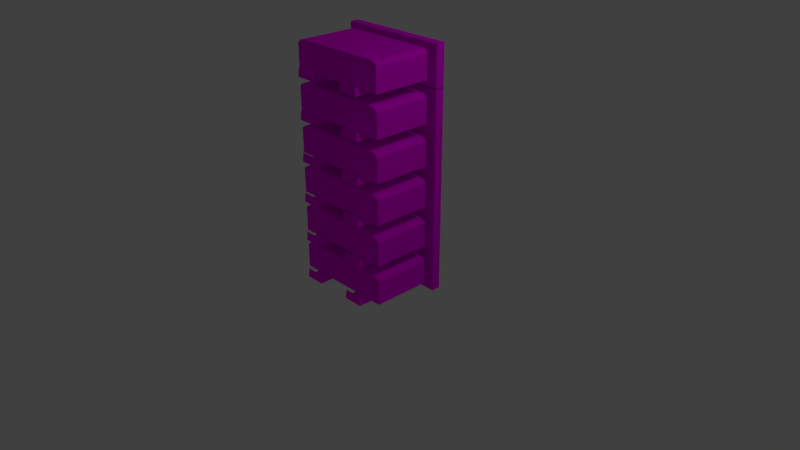 # Source: server.blend  (saved by Blender 2.79.0; exported with 4.5.12 LTS)
import bpy
from mathutils import Matrix  # noqa: F401  (used for matrix-valued properties, if any)

bpy.ops.wm.read_factory_settings(use_empty=True)
scene = bpy.context.scene
scene.name = 'Scene'

# ---- collections
col_collection_1 = bpy.data.collections.new('Collection 1'); scene.collection.children.link(col_collection_1)

# ---- images (referenced by path relative to the original .blend; pixels are not part of the script)
import os
ASSET_DIR = os.environ.get("B2B_ASSET_DIR", "")  # directory of the original .blend (textures are referenced by path, not embedded)
HERE = os.path.dirname(os.path.abspath(__file__))  # packed textures are extracted next to this script under _unpacked/

def load_image(name, relpath, width, height, colorspace="sRGB"):
    """Load a texture the original file referenced (path relative to the .blend, or extracted next to this script)."""
    p = next((c for c in (os.path.join(HERE, relpath), os.path.join(ASSET_DIR, relpath)) if relpath and os.path.exists(c)), "")
    if p:
        img = bpy.data.images.load(p, check_existing=True)
        img.name = name
    else:  # same state as the original file: an image datablock whose file is absent (Cycles renders it pink)
        img = bpy.data.images.new(name, width, height)
        img.source = "FILE"
        img.filepath = "//" + (relpath or name)
    img.colorspace_settings.name = colorspace
    return img
img_server_tga = load_image('server.tga', 'server.tga', 1024, 1024, 'sRGB')

# ---- materials (node trees are filled in below, after node groups)
mat_material_003 = bpy.data.materials.new('Material.003')
mat_material_003.alpha_threshold = 0.0
mat_material_003.roughness = 0.5
mat_material_002 = bpy.data.materials.new('Material.002')
mat_material_002.alpha_threshold = 0.0
mat_material_002.roughness = 0.5

# ---- material node trees
mat_material_003.use_nodes = True; mat_material_003.node_tree.nodes.clear()
_N = mat_material_003.node_tree.nodes; _L = mat_material_003.node_tree.links
n0 = _N.new('ShaderNodeOutputMaterial'); n0.name = 'Material Output'; n0.location = (300, 300)
n1 = _N.new('ShaderNodeBsdfDiffuse'); n1.name = 'Diffuse BSDF'; n1.location = (10, 300)
n2 = _N.new('ShaderNodeTexImage'); n2.name = 'Image Texture'; n2.location = (-180, 300)
n2.width = 140
n2.image = img_server_tga
_L.new(n1.outputs[0], n0.inputs[0])
_L.new(n2.outputs[0], n1.inputs[0])
n0.is_active_output = True
mat_material_002.use_nodes = True; mat_material_002.node_tree.nodes.clear()
_N = mat_material_002.node_tree.nodes; _L = mat_material_002.node_tree.links
n0 = _N.new('ShaderNodeOutputMaterial'); n0.name = 'Material Output'; n0.location = (300, 300)
n1 = _N.new('ShaderNodeBsdfDiffuse'); n1.name = 'Diffuse BSDF'; n1.location = (10, 300)
n2 = _N.new('ShaderNodeTexImage'); n2.name = 'Image Texture'; n2.location = (-180, 300)
n2.width = 140
n2.image = img_server_tga
_L.new(n1.outputs[0], n0.inputs[0])
_L.new(n2.outputs[0], n1.inputs[0])
n0.is_active_output = True

# ---- world
world_world = bpy.data.worlds.new('World'); scene.world = world_world
world_world.color = (0.05088, 0.05088, 0.05088)
world_world.use_sun_shadow = False
world_world.sun_shadow_jitter_overblur = 0.0
world_world.cycles.sampling_method = 'MANUAL'

# ---- cameras
cam_camera = bpy.data.cameras.new('Camera')
cam_camera.clip_end = 100.0
cam_camera.lens = 35.0
cam_camera.sensor_width = 32.0
cam_camera.sensor_height = 18.0
cam_camera.ortho_scale = 7.314
cam_camera.dof.focus_distance = 0.0

# ---- lights
light_lamp = bpy.data.lights.new('Lamp', 'POINT')
light_lamp.transmission_factor = 0.0
light_lamp.cutoff_distance = 30.0
light_lamp.energy = 100.0
light_lamp.shadow_buffer_clip_start = 1.001
light_lamp.shadow_soft_size = 0.1
light_lamp.shadow_maximum_resolution = 0.006
light_lamp.use_absolute_resolution = True

# ---- meshes
me_cube_014 = bpy.data.meshes.new('Cube.014')
me_cube_014.from_pydata([(-1.266, -1.0, -0.7734), (-1.884, -1.0, 0.3564), (-1.884, -0.6953, -1.0), (-1.884, -0.6953, 0.3564), (1.282, -1.0, -0.7778), (1.884, -1.0, 0.3564), (1.884, -0.6953, -1.0), (1.884, -0.6953, 0.3564), (-1.266, -1.0, -0.713), (1.282, -1.0, -0.7086), (-0.6184, -1.0, -0.7734), (0.0, -1.0, 0.3564), (-0.6184, -1.0, -0.713), (-1.884, -1.0, -1.0), (-1.884, -1.0, -0.4864), (0.6025, -1.0, -0.7778), (0.6025, -1.0, -0.7086), (1.884, -1.0, -0.4864), (1.884, -1.0, -1.0), (0.0, -1.0, -1.0), (0.0, -1.0, -0.4864), (-1.266, -3.43, -0.7734), (-1.266, -3.43, -0.713), (-0.6184, -3.43, -0.7734), (-0.6184, -3.43, -0.713), (1.282, -3.43, -0.7086), (1.282, -3.43, -0.7778), (0.6025, -3.43, -0.7778), (0.6025, -3.43, -0.7086), (-1.266, -3.572, -0.7734), (-1.266, -3.572, -0.713), (-0.6184, -3.572, -0.7734), (-0.6184, -3.572, -0.713), (1.282, -3.572, -0.7086), (1.282, -3.572, -0.7778), (0.6025, -3.572, -0.7778), (0.6025, -3.572, -0.7086), (-0.6184, -3.457, -0.5847), (-1.266, -3.457, -0.5847), (1.282, -3.454, -0.5819), (0.6025, -3.454, -0.5819), (-0.6184, -3.548, -0.4766), (-1.266, -3.548, -0.4766), (1.282, -3.545, -0.4738), (0.6025, -3.545, -0.4738)], [], [(13, 14, 1, 3, 2), (2, 3, 7, 6), (6, 7, 5, 17, 18), (20, 11, 1, 14), (2, 6, 18, 19, 13), (7, 3, 1, 11, 5), (0, 10, 23, 21), (10, 12, 24, 23), (17, 5, 11, 20), (0, 8, 14, 13), (10, 0, 13, 19), (8, 12, 20, 14), (12, 10, 19, 20), (9, 4, 18, 17), (4, 15, 19, 18), (16, 9, 17, 20), (15, 16, 20, 19), (22, 21, 29, 30), (24, 22, 38, 37), (9, 16, 28, 25), (4, 9, 25, 26), (12, 8, 22, 24), (16, 15, 27, 28), (8, 0, 21, 22), (15, 4, 26, 27), (31, 32, 30, 29), (34, 33, 36, 35), (28, 27, 35, 36), (27, 26, 34, 35), (23, 24, 32, 31), (21, 23, 31, 29), (22, 30, 42, 38), (26, 25, 33, 34), (37, 38, 42, 41), (39, 40, 44, 43), (36, 33, 43, 44), (33, 25, 39, 43), (30, 32, 41, 42), (32, 24, 37, 41), (28, 36, 44, 40), (25, 28, 40, 39)])
_uv = me_cube_014.uv_layers.new(name='UVMap')
_uv.uv.foreach_set('vector', [0.2342, 0.9658, 0.4385, 0.8174, 0.3605, 0.5772, 0.108, 0.5772, 0.02994, 0.8174, 0.01942, 0.5362, 0.449, 0.5362, 0.449, 0.9658, 0.01942, 0.9658, 0.2342, 0.9658, 0.4385, 0.8174, 0.3605, 0.5772, 0.108, 0.5772, 0.02994, 0.8174, 0.01942, 0.5362, 0.449, 0.5362, 0.449, 0.9658, 0.01942, 0.9658, 0.2342, 0.9658, 0.4385, 0.8174, 0.3605, 0.5772, 0.108, 0.5772, 0.02994, 0.8174, 0.2342, 0.9658, 0.4385, 0.8174, 0.3605, 0.5772, 0.108, 0.5772, 0.02994, 0.8174, 0.01942, 0.5362, 0.449, 0.5362, 0.449, 0.9658, 0.01942, 0.9658, 0.01942, 0.5362, 0.449, 0.5362, 0.449, 0.9658, 0.01942, 0.9658, 0.01942, 0.5362, 0.449, 0.5362, 0.449, 0.9658, 0.01942, 0.9658, 0.01942, 0.5362, 0.449, 0.5362, 0.449, 0.9658, 0.01942, 0.9658, 0.01942, 0.5362, 0.449, 0.5362, 0.449, 0.9658, 0.01942, 0.9658, 0.01942, 0.5362, 0.449, 0.5362, 0.449, 0.9658, 0.01942, 0.9658, 0.01942, 0.5362, 0.449, 0.5362, 0.449, 0.9658, 0.01942, 0.9658, 0.01942, 0.5362, 0.449, 0.5362, 0.449, 0.9658, 0.01942, 0.9658, 0.01942, 0.5362, 0.449, 0.5362, 0.449, 0.9658, 0.01942, 0.9658, 0.01942, 0.5362, 0.449, 0.5362, 0.449, 0.9658, 0.01942, 0.9658, 0.01942, 0.5362, 0.449, 0.5362, 0.449, 0.9658, 0.01942, 0.9658, 0.01942, 0.5362, 0.449, 0.5362, 0.449, 0.9658, 0.01942, 0.9658, 0.01942, 0.5362, 0.449, 0.5362, 0.449, 0.9658, 0.01942, 0.9658, 0.01942, 0.5362, 0.449, 0.5362, 0.449, 0.9658, 0.01942, 0.9658, 0.01942, 0.5362, 0.449, 0.5362, 0.449, 0.9658, 0.01942, 0.9658, 0.01942, 0.5362, 0.449, 0.5362, 0.449, 0.9658, 0.01942, 0.9658, 0.01942, 0.5362, 0.449, 0.5362, 0.449, 0.9658, 0.01942, 0.9658, 0.01942, 0.5362, 0.449, 0.5362, 0.449, 0.9658, 0.01942, 0.9658, 0.01942, 0.5362, 0.449, 0.5362, 0.449, 0.9658, 0.01942, 0.9658, 0.01942, 0.5362, 0.449, 0.5362, 0.449, 0.9658, 0.01942, 0.9658, 0.01942, 0.5362, 0.449, 0.5362, 0.449, 0.9658, 0.01942, 0.9658, 0.01942, 0.5362, 0.449, 0.5362, 0.449, 0.9658, 0.01942, 0.9658, 0.01942, 0.5362, 0.449, 0.5362, 0.449, 0.9658, 0.01942, 0.9658, 0.01942, 0.5362, 0.449, 0.5362, 0.449, 0.9658, 0.01942, 0.9658, 0.01942, 0.5362, 0.449, 0.5362, 0.449, 0.9658, 0.01942, 0.9658, 0.01942, 0.5362, 0.449, 0.5362, 0.449, 0.9658, 0.01942, 0.9658, 0.01942, 0.5362, 0.449, 0.5362, 0.449, 0.9658, 0.01942, 0.9658, 0.01942, 0.5362, 0.449, 0.5362, 0.449, 0.9658, 0.01942, 0.9658, 0.01942, 0.5362, 0.449, 0.5362, 0.449, 0.9658, 0.01942, 0.9658, 0.01942, 0.5362, 0.449, 0.5362, 0.449, 0.9658, 0.01942, 0.9658, 0.01942, 0.5362, 0.449, 0.5362, 0.449, 0.9658, 0.01942, 0.9658, 0.01942, 0.5362, 0.449, 0.5362, 0.449, 0.9658, 0.01942, 0.9658, 0.01942, 0.5362, 0.449, 0.5362, 0.449, 0.9658, 0.01942, 0.9658, 0.01942, 0.5362, 0.449, 0.5362, 0.449, 0.9658, 0.01942, 0.9658, 0.01942, 0.5362, 0.449, 0.5362, 0.449, 0.9658, 0.01942, 0.9658])
me_cube_014.materials.append(mat_material_003)
me_cube_014.use_remesh_preserve_volume = False
me_cube_014.use_remesh_preserve_attributes = False
me_cube_014.use_mirror_vertex_groups = False
me_cube_014.update()
me_cube_013 = bpy.data.meshes.new('Cube.013')
me_cube_013.from_pydata([(0.845, 0.845, -0.845), (0.845, -0.845, -0.845), (-0.845, -0.845, -0.845), (-0.845, 0.845, -0.845), (0.731, 0.845, 0.845), (0.845, 0.845, 0.6027), (0.7686, 0.845, 0.8265), (0.8053, 0.845, 0.774), (0.8265, 0.845, 0.6954), (0.845, -0.845, 0.6027), (0.731, -0.845, 0.845), (0.8265, -0.845, 0.6954), (0.8053, -0.845, 0.774), (0.7686, -0.845, 0.8265), (-0.716, -0.845, 0.845), (-0.845, -0.845, 0.6027), (-0.7579, -0.845, 0.8265), (-0.801, -0.845, 0.774), (-0.8265, -0.845, 0.6954), (-0.845, 0.845, 0.6027), (-0.716, 0.845, 0.845), (-0.8265, 0.845, 0.6954), (-0.801, 0.845, 0.774), (-0.7579, 0.845, 0.8265)], [], [(0, 1, 2, 3), (1, 9, 11, 12, 13, 10, 14, 16, 17, 18, 15, 2), (4, 20, 14, 10), (2, 15, 19, 3), (0, 5, 9, 1), (4, 10, 13, 6), (6, 13, 12, 7), (7, 12, 11, 8), (8, 11, 9, 5), (14, 20, 23, 16), (16, 23, 22, 17), (17, 22, 21, 18), (18, 21, 19, 15), (4, 6, 7, 8, 5, 0, 3, 19, 21, 22, 23, 20)])
_uv = me_cube_013.uv_layers.new(name='UVMap')
_uv.uv.foreach_set('vector', [0.7865, 0.6271, 0.7961, 0.9675, 0.5443, 0.5663, 0.7313, 0.5874, 0.9999, 0.0001091, 0.9999, 0.3469, 0.997, 0.3616, 0.9937, 0.374, 0.9879, 0.3822, 0.982, 0.3852, 0.03835, 0.386, 0.03014, 0.3823, 0.02332, 0.374, 0.01929, 0.3616, 0.01637, 0.3469, 0.01637, 0.0001091, 0.8324, 0.584, 0.7907, 0.5424, 0.7912, 0.4218, 0.9739, 0.57, 0.5443, 0.5663, 0.767, 0.4221, 0.7755, 0.5444, 0.7313, 0.5874, 0.7865, 0.6271, 0.8313, 0.6016, 0.9756, 0.5973, 0.7961, 0.9675, 0.8324, 0.584, 0.9739, 0.57, 0.9743, 0.574, 0.834, 0.5866, 0.834, 0.5866, 0.9743, 0.574, 0.9747, 0.5802, 0.8341, 0.5908, 0.8341, 0.5908, 0.9747, 0.5802, 0.9752, 0.588, 0.8326, 0.5961, 0.8326, 0.5961, 0.9752, 0.588, 0.9756, 0.5973, 0.8313, 0.6016, 0.7912, 0.4218, 0.7907, 0.5424, 0.7883, 0.5415, 0.7875, 0.4218, 0.7875, 0.4218, 0.7883, 0.5415, 0.7848, 0.5417, 0.7818, 0.4218, 0.7818, 0.4218, 0.7848, 0.5417, 0.7805, 0.5427, 0.7748, 0.4219, 0.7748, 0.4219, 0.7805, 0.5427, 0.7755, 0.5444, 0.767, 0.4221, 0.8324, 0.584, 0.834, 0.5866, 0.8341, 0.5908, 0.8326, 0.5961, 0.8313, 0.6016, 0.7865, 0.6271, 0.7313, 0.5874, 0.7755, 0.5444, 0.7805, 0.5427, 0.7848, 0.5417, 0.7883, 0.5415, 0.7907, 0.5424])
me_cube_013.materials.append(mat_material_002)
me_cube_013.use_remesh_preserve_volume = False
me_cube_013.use_remesh_preserve_attributes = False
me_cube_013.use_mirror_vertex_groups = False
me_cube_013.update()
me_cube_012 = bpy.data.meshes.new('Cube.012')
me_cube_012.from_pydata([(0.845, 0.845, -0.845), (0.845, -0.845, -0.845), (-0.845, -0.845, -0.845), (-0.845, 0.845, -0.845), (0.731, 0.845, 0.845), (0.845, 0.845, 0.6027), (0.7686, 0.845, 0.8265), (0.8053, 0.845, 0.774), (0.8265, 0.845, 0.6954), (0.845, -0.845, 0.6027), (0.731, -0.845, 0.845), (0.8265, -0.845, 0.6954), (0.8053, -0.845, 0.774), (0.7686, -0.845, 0.8265), (-0.716, -0.845, 0.845), (-0.845, -0.845, 0.6027), (-0.7579, -0.845, 0.8265), (-0.801, -0.845, 0.774), (-0.8265, -0.845, 0.6954), (-0.845, 0.845, 0.6027), (-0.716, 0.845, 0.845), (-0.8265, 0.845, 0.6954), (-0.801, 0.845, 0.774), (-0.7579, 0.845, 0.8265)], [], [(0, 1, 2, 3), (1, 9, 11, 12, 13, 10, 14, 16, 17, 18, 15, 2), (4, 20, 14, 10), (2, 15, 19, 3), (0, 5, 9, 1), (4, 10, 13, 6), (6, 13, 12, 7), (7, 12, 11, 8), (8, 11, 9, 5), (14, 20, 23, 16), (16, 23, 22, 17), (17, 22, 21, 18), (18, 21, 19, 15), (4, 6, 7, 8, 5, 0, 3, 19, 21, 22, 23, 20)])
_uv = me_cube_012.uv_layers.new(name='UVMap')
_uv.uv.foreach_set('vector', [0.7865, 0.6271, 0.7961, 0.9675, 0.5443, 0.5663, 0.7313, 0.5874, 0.9999, 0.0001091, 0.9999, 0.3469, 0.997, 0.3616, 0.9937, 0.374, 0.9879, 0.3822, 0.982, 0.3852, 0.03835, 0.386, 0.03014, 0.3823, 0.02332, 0.374, 0.01929, 0.3616, 0.01637, 0.3469, 0.01637, 0.0001091, 0.8324, 0.584, 0.7907, 0.5424, 0.7912, 0.4218, 0.9739, 0.57, 0.5443, 0.5663, 0.767, 0.4221, 0.7755, 0.5444, 0.7313, 0.5874, 0.7865, 0.6271, 0.8313, 0.6016, 0.9756, 0.5973, 0.7961, 0.9675, 0.8324, 0.584, 0.9739, 0.57, 0.9743, 0.574, 0.834, 0.5866, 0.834, 0.5866, 0.9743, 0.574, 0.9747, 0.5802, 0.8341, 0.5908, 0.8341, 0.5908, 0.9747, 0.5802, 0.9752, 0.588, 0.8326, 0.5961, 0.8326, 0.5961, 0.9752, 0.588, 0.9756, 0.5973, 0.8313, 0.6016, 0.7912, 0.4218, 0.7907, 0.5424, 0.7883, 0.5415, 0.7875, 0.4218, 0.7875, 0.4218, 0.7883, 0.5415, 0.7848, 0.5417, 0.7818, 0.4218, 0.7818, 0.4218, 0.7848, 0.5417, 0.7805, 0.5427, 0.7748, 0.4219, 0.7748, 0.4219, 0.7805, 0.5427, 0.7755, 0.5444, 0.767, 0.4221, 0.8324, 0.584, 0.834, 0.5866, 0.8341, 0.5908, 0.8326, 0.5961, 0.8313, 0.6016, 0.7865, 0.6271, 0.7313, 0.5874, 0.7755, 0.5444, 0.7805, 0.5427, 0.7848, 0.5417, 0.7883, 0.5415, 0.7907, 0.5424])
me_cube_012.materials.append(mat_material_002)
me_cube_012.use_remesh_preserve_volume = False
me_cube_012.use_remesh_preserve_attributes = False
me_cube_012.use_mirror_vertex_groups = False
me_cube_012.update()
me_cube_011 = bpy.data.meshes.new('Cube.011')
me_cube_011.from_pydata([(-1.266, -1.0, -0.7734), (-1.884, -1.0, 0.3564), (-1.884, -0.6953, -1.0), (-1.884, -0.6953, 0.3564), (1.282, -1.0, -0.7778), (1.884, -1.0, 0.3564), (1.884, -0.6953, -1.0), (1.884, -0.6953, 0.3564), (-1.266, -1.0, -0.713), (1.282, -1.0, -0.7086), (-0.6184, -1.0, -0.7734), (0.0, -1.0, 0.3564), (-0.6184, -1.0, -0.713), (-1.884, -1.0, -1.0), (-1.884, -1.0, -0.4864), (0.6025, -1.0, -0.7778), (0.6025, -1.0, -0.7086), (1.884, -1.0, -0.4864), (1.884, -1.0, -1.0), (0.0, -1.0, -1.0), (0.0, -1.0, -0.4864), (-1.266, -3.43, -0.7734), (-1.266, -3.43, -0.713), (-0.6184, -3.43, -0.7734), (-0.6184, -3.43, -0.713), (1.282, -3.43, -0.7086), (1.282, -3.43, -0.7778), (0.6025, -3.43, -0.7778), (0.6025, -3.43, -0.7086), (-1.266, -3.572, -0.7734), (-1.266, -3.572, -0.713), (-0.6184, -3.572, -0.7734), (-0.6184, -3.572, -0.713), (1.282, -3.572, -0.7086), (1.282, -3.572, -0.7778), (0.6025, -3.572, -0.7778), (0.6025, -3.572, -0.7086), (-0.6184, -3.457, -0.5847), (-1.266, -3.457, -0.5847), (1.282, -3.454, -0.5819), (0.6025, -3.454, -0.5819), (-0.6184, -3.548, -0.4766), (-1.266, -3.548, -0.4766), (1.282, -3.545, -0.4738), (0.6025, -3.545, -0.4738)], [], [(13, 14, 1, 3, 2), (2, 3, 7, 6), (6, 7, 5, 17, 18), (20, 11, 1, 14), (2, 6, 18, 19, 13), (7, 3, 1, 11, 5), (0, 10, 23, 21), (10, 12, 24, 23), (17, 5, 11, 20), (0, 8, 14, 13), (10, 0, 13, 19), (8, 12, 20, 14), (12, 10, 19, 20), (9, 4, 18, 17), (4, 15, 19, 18), (16, 9, 17, 20), (15, 16, 20, 19), (22, 21, 29, 30), (24, 22, 38, 37), (9, 16, 28, 25), (4, 9, 25, 26), (12, 8, 22, 24), (16, 15, 27, 28), (8, 0, 21, 22), (15, 4, 26, 27), (31, 32, 30, 29), (34, 33, 36, 35), (28, 27, 35, 36), (27, 26, 34, 35), (23, 24, 32, 31), (21, 23, 31, 29), (22, 30, 42, 38), (26, 25, 33, 34), (37, 38, 42, 41), (39, 40, 44, 43), (36, 33, 43, 44), (33, 25, 39, 43), (30, 32, 41, 42), (32, 24, 37, 41), (28, 36, 44, 40), (25, 28, 40, 39)])
_uv = me_cube_011.uv_layers.new(name='UVMap')
_uv.uv.foreach_set('vector', [0.2342, 0.9658, 0.4385, 0.8174, 0.3605, 0.5772, 0.108, 0.5772, 0.02994, 0.8174, 0.01942, 0.5362, 0.449, 0.5362, 0.449, 0.9658, 0.01942, 0.9658, 0.2342, 0.9658, 0.4385, 0.8174, 0.3605, 0.5772, 0.108, 0.5772, 0.02994, 0.8174, 0.01942, 0.5362, 0.449, 0.5362, 0.449, 0.9658, 0.01942, 0.9658, 0.2342, 0.9658, 0.4385, 0.8174, 0.3605, 0.5772, 0.108, 0.5772, 0.02994, 0.8174, 0.2342, 0.9658, 0.4385, 0.8174, 0.3605, 0.5772, 0.108, 0.5772, 0.02994, 0.8174, 0.01942, 0.5362, 0.449, 0.5362, 0.449, 0.9658, 0.01942, 0.9658, 0.01942, 0.5362, 0.449, 0.5362, 0.449, 0.9658, 0.01942, 0.9658, 0.01942, 0.5362, 0.449, 0.5362, 0.449, 0.9658, 0.01942, 0.9658, 0.01942, 0.5362, 0.449, 0.5362, 0.449, 0.9658, 0.01942, 0.9658, 0.01942, 0.5362, 0.449, 0.5362, 0.449, 0.9658, 0.01942, 0.9658, 0.01942, 0.5362, 0.449, 0.5362, 0.449, 0.9658, 0.01942, 0.9658, 0.01942, 0.5362, 0.449, 0.5362, 0.449, 0.9658, 0.01942, 0.9658, 0.01942, 0.5362, 0.449, 0.5362, 0.449, 0.9658, 0.01942, 0.9658, 0.01942, 0.5362, 0.449, 0.5362, 0.449, 0.9658, 0.01942, 0.9658, 0.01942, 0.5362, 0.449, 0.5362, 0.449, 0.9658, 0.01942, 0.9658, 0.01942, 0.5362, 0.449, 0.5362, 0.449, 0.9658, 0.01942, 0.9658, 0.01942, 0.5362, 0.449, 0.5362, 0.449, 0.9658, 0.01942, 0.9658, 0.01942, 0.5362, 0.449, 0.5362, 0.449, 0.9658, 0.01942, 0.9658, 0.01942, 0.5362, 0.449, 0.5362, 0.449, 0.9658, 0.01942, 0.9658, 0.01942, 0.5362, 0.449, 0.5362, 0.449, 0.9658, 0.01942, 0.9658, 0.01942, 0.5362, 0.449, 0.5362, 0.449, 0.9658, 0.01942, 0.9658, 0.01942, 0.5362, 0.449, 0.5362, 0.449, 0.9658, 0.01942, 0.9658, 0.01942, 0.5362, 0.449, 0.5362, 0.449, 0.9658, 0.01942, 0.9658, 0.01942, 0.5362, 0.449, 0.5362, 0.449, 0.9658, 0.01942, 0.9658, 0.01942, 0.5362, 0.449, 0.5362, 0.449, 0.9658, 0.01942, 0.9658, 0.01942, 0.5362, 0.449, 0.5362, 0.449, 0.9658, 0.01942, 0.9658, 0.01942, 0.5362, 0.449, 0.5362, 0.449, 0.9658, 0.01942, 0.9658, 0.01942, 0.5362, 0.449, 0.5362, 0.449, 0.9658, 0.01942, 0.9658, 0.01942, 0.5362, 0.449, 0.5362, 0.449, 0.9658, 0.01942, 0.9658, 0.01942, 0.5362, 0.449, 0.5362, 0.449, 0.9658, 0.01942, 0.9658, 0.01942, 0.5362, 0.449, 0.5362, 0.449, 0.9658, 0.01942, 0.9658, 0.01942, 0.5362, 0.449, 0.5362, 0.449, 0.9658, 0.01942, 0.9658, 0.01942, 0.5362, 0.449, 0.5362, 0.449, 0.9658, 0.01942, 0.9658, 0.01942, 0.5362, 0.449, 0.5362, 0.449, 0.9658, 0.01942, 0.9658, 0.01942, 0.5362, 0.449, 0.5362, 0.449, 0.9658, 0.01942, 0.9658, 0.01942, 0.5362, 0.449, 0.5362, 0.449, 0.9658, 0.01942, 0.9658, 0.01942, 0.5362, 0.449, 0.5362, 0.449, 0.9658, 0.01942, 0.9658, 0.01942, 0.5362, 0.449, 0.5362, 0.449, 0.9658, 0.01942, 0.9658, 0.01942, 0.5362, 0.449, 0.5362, 0.449, 0.9658, 0.01942, 0.9658, 0.01942, 0.5362, 0.449, 0.5362, 0.449, 0.9658, 0.01942, 0.9658])
me_cube_011.materials.append(mat_material_003)
me_cube_011.use_remesh_preserve_volume = False
me_cube_011.use_remesh_preserve_attributes = False
me_cube_011.use_mirror_vertex_groups = False
me_cube_011.update()
me_cube_010 = bpy.data.meshes.new('Cube.010')
me_cube_010.from_pydata([(0.845, 0.845, -0.845), (0.845, -0.845, -0.845), (-0.845, -0.845, -0.845), (-0.845, 0.845, -0.845), (0.731, 0.845, 0.845), (0.845, 0.845, 0.6027), (0.7686, 0.845, 0.8265), (0.8053, 0.845, 0.774), (0.8265, 0.845, 0.6954), (0.845, -0.845, 0.6027), (0.731, -0.845, 0.845), (0.8265, -0.845, 0.6954), (0.8053, -0.845, 0.774), (0.7686, -0.845, 0.8265), (-0.716, -0.845, 0.845), (-0.845, -0.845, 0.6027), (-0.7579, -0.845, 0.8265), (-0.801, -0.845, 0.774), (-0.8265, -0.845, 0.6954), (-0.845, 0.845, 0.6027), (-0.716, 0.845, 0.845), (-0.8265, 0.845, 0.6954), (-0.801, 0.845, 0.774), (-0.7579, 0.845, 0.8265)], [], [(0, 1, 2, 3), (1, 9, 11, 12, 13, 10, 14, 16, 17, 18, 15, 2), (4, 20, 14, 10), (2, 15, 19, 3), (0, 5, 9, 1), (4, 10, 13, 6), (6, 13, 12, 7), (7, 12, 11, 8), (8, 11, 9, 5), (14, 20, 23, 16), (16, 23, 22, 17), (17, 22, 21, 18), (18, 21, 19, 15), (4, 6, 7, 8, 5, 0, 3, 19, 21, 22, 23, 20)])
_uv = me_cube_010.uv_layers.new(name='UVMap')
_uv.uv.foreach_set('vector', [0.7865, 0.6271, 0.7961, 0.9675, 0.5443, 0.5663, 0.7313, 0.5874, 0.9999, 0.0001091, 0.9999, 0.3469, 0.997, 0.3616, 0.9937, 0.374, 0.9879, 0.3822, 0.982, 0.3852, 0.03835, 0.386, 0.03014, 0.3823, 0.02332, 0.374, 0.01929, 0.3616, 0.01637, 0.3469, 0.01637, 0.0001091, 0.8324, 0.584, 0.7907, 0.5424, 0.7912, 0.4218, 0.9739, 0.57, 0.5443, 0.5663, 0.767, 0.4221, 0.7755, 0.5444, 0.7313, 0.5874, 0.7865, 0.6271, 0.8313, 0.6016, 0.9756, 0.5973, 0.7961, 0.9675, 0.8324, 0.584, 0.9739, 0.57, 0.9743, 0.574, 0.834, 0.5866, 0.834, 0.5866, 0.9743, 0.574, 0.9747, 0.5802, 0.8341, 0.5908, 0.8341, 0.5908, 0.9747, 0.5802, 0.9752, 0.588, 0.8326, 0.5961, 0.8326, 0.5961, 0.9752, 0.588, 0.9756, 0.5973, 0.8313, 0.6016, 0.7912, 0.4218, 0.7907, 0.5424, 0.7883, 0.5415, 0.7875, 0.4218, 0.7875, 0.4218, 0.7883, 0.5415, 0.7848, 0.5417, 0.7818, 0.4218, 0.7818, 0.4218, 0.7848, 0.5417, 0.7805, 0.5427, 0.7748, 0.4219, 0.7748, 0.4219, 0.7805, 0.5427, 0.7755, 0.5444, 0.767, 0.4221, 0.8324, 0.584, 0.834, 0.5866, 0.8341, 0.5908, 0.8326, 0.5961, 0.8313, 0.6016, 0.7865, 0.6271, 0.7313, 0.5874, 0.7755, 0.5444, 0.7805, 0.5427, 0.7848, 0.5417, 0.7883, 0.5415, 0.7907, 0.5424])
me_cube_010.materials.append(mat_material_002)
me_cube_010.use_remesh_preserve_volume = False
me_cube_010.use_remesh_preserve_attributes = False
me_cube_010.use_mirror_vertex_groups = False
me_cube_010.update()
me_cube_009 = bpy.data.meshes.new('Cube.009')
me_cube_009.from_pydata([(-1.266, -1.0, -0.7734), (-1.884, -1.0, 0.3564), (-1.884, -0.6953, -1.0), (-1.884, -0.6953, 0.3564), (1.282, -1.0, -0.7778), (1.884, -1.0, 0.3564), (1.884, -0.6953, -1.0), (1.884, -0.6953, 0.3564), (-1.266, -1.0, -0.713), (1.282, -1.0, -0.7086), (-0.6184, -1.0, -0.7734), (0.0, -1.0, 0.3564), (-0.6184, -1.0, -0.713), (-1.884, -1.0, -1.0), (-1.884, -1.0, -0.4864), (0.6025, -1.0, -0.7778), (0.6025, -1.0, -0.7086), (1.884, -1.0, -0.4864), (1.884, -1.0, -1.0), (0.0, -1.0, -1.0), (0.0, -1.0, -0.4864), (-1.266, -3.43, -0.7734), (-1.266, -3.43, -0.713), (-0.6184, -3.43, -0.7734), (-0.6184, -3.43, -0.713), (1.282, -3.43, -0.7086), (1.282, -3.43, -0.7778), (0.6025, -3.43, -0.7778), (0.6025, -3.43, -0.7086), (-1.266, -3.572, -0.7734), (-1.266, -3.572, -0.713), (-0.6184, -3.572, -0.7734), (-0.6184, -3.572, -0.713), (1.282, -3.572, -0.7086), (1.282, -3.572, -0.7778), (0.6025, -3.572, -0.7778), (0.6025, -3.572, -0.7086), (-0.6184, -3.457, -0.5847), (-1.266, -3.457, -0.5847), (1.282, -3.454, -0.5819), (0.6025, -3.454, -0.5819), (-0.6184, -3.548, -0.4766), (-1.266, -3.548, -0.4766), (1.282, -3.545, -0.4738), (0.6025, -3.545, -0.4738)], [], [(13, 14, 1, 3, 2), (2, 3, 7, 6), (6, 7, 5, 17, 18), (20, 11, 1, 14), (2, 6, 18, 19, 13), (7, 3, 1, 11, 5), (0, 10, 23, 21), (10, 12, 24, 23), (17, 5, 11, 20), (0, 8, 14, 13), (10, 0, 13, 19), (8, 12, 20, 14), (12, 10, 19, 20), (9, 4, 18, 17), (4, 15, 19, 18), (16, 9, 17, 20), (15, 16, 20, 19), (22, 21, 29, 30), (24, 22, 38, 37), (9, 16, 28, 25), (4, 9, 25, 26), (12, 8, 22, 24), (16, 15, 27, 28), (8, 0, 21, 22), (15, 4, 26, 27), (31, 32, 30, 29), (34, 33, 36, 35), (28, 27, 35, 36), (27, 26, 34, 35), (23, 24, 32, 31), (21, 23, 31, 29), (22, 30, 42, 38), (26, 25, 33, 34), (37, 38, 42, 41), (39, 40, 44, 43), (36, 33, 43, 44), (33, 25, 39, 43), (30, 32, 41, 42), (32, 24, 37, 41), (28, 36, 44, 40), (25, 28, 40, 39)])
_uv = me_cube_009.uv_layers.new(name='UVMap')
_uv.uv.foreach_set('vector', [0.2342, 0.9658, 0.4385, 0.8174, 0.3605, 0.5772, 0.108, 0.5772, 0.02994, 0.8174, 0.01942, 0.5362, 0.449, 0.5362, 0.449, 0.9658, 0.01942, 0.9658, 0.2342, 0.9658, 0.4385, 0.8174, 0.3605, 0.5772, 0.108, 0.5772, 0.02994, 0.8174, 0.01942, 0.5362, 0.449, 0.5362, 0.449, 0.9658, 0.01942, 0.9658, 0.2342, 0.9658, 0.4385, 0.8174, 0.3605, 0.5772, 0.108, 0.5772, 0.02994, 0.8174, 0.2342, 0.9658, 0.4385, 0.8174, 0.3605, 0.5772, 0.108, 0.5772, 0.02994, 0.8174, 0.01942, 0.5362, 0.449, 0.5362, 0.449, 0.9658, 0.01942, 0.9658, 0.01942, 0.5362, 0.449, 0.5362, 0.449, 0.9658, 0.01942, 0.9658, 0.01942, 0.5362, 0.449, 0.5362, 0.449, 0.9658, 0.01942, 0.9658, 0.01942, 0.5362, 0.449, 0.5362, 0.449, 0.9658, 0.01942, 0.9658, 0.01942, 0.5362, 0.449, 0.5362, 0.449, 0.9658, 0.01942, 0.9658, 0.01942, 0.5362, 0.449, 0.5362, 0.449, 0.9658, 0.01942, 0.9658, 0.01942, 0.5362, 0.449, 0.5362, 0.449, 0.9658, 0.01942, 0.9658, 0.01942, 0.5362, 0.449, 0.5362, 0.449, 0.9658, 0.01942, 0.9658, 0.01942, 0.5362, 0.449, 0.5362, 0.449, 0.9658, 0.01942, 0.9658, 0.01942, 0.5362, 0.449, 0.5362, 0.449, 0.9658, 0.01942, 0.9658, 0.01942, 0.5362, 0.449, 0.5362, 0.449, 0.9658, 0.01942, 0.9658, 0.01942, 0.5362, 0.449, 0.5362, 0.449, 0.9658, 0.01942, 0.9658, 0.01942, 0.5362, 0.449, 0.5362, 0.449, 0.9658, 0.01942, 0.9658, 0.01942, 0.5362, 0.449, 0.5362, 0.449, 0.9658, 0.01942, 0.9658, 0.01942, 0.5362, 0.449, 0.5362, 0.449, 0.9658, 0.01942, 0.9658, 0.01942, 0.5362, 0.449, 0.5362, 0.449, 0.9658, 0.01942, 0.9658, 0.01942, 0.5362, 0.449, 0.5362, 0.449, 0.9658, 0.01942, 0.9658, 0.01942, 0.5362, 0.449, 0.5362, 0.449, 0.9658, 0.01942, 0.9658, 0.01942, 0.5362, 0.449, 0.5362, 0.449, 0.9658, 0.01942, 0.9658, 0.01942, 0.5362, 0.449, 0.5362, 0.449, 0.9658, 0.01942, 0.9658, 0.01942, 0.5362, 0.449, 0.5362, 0.449, 0.9658, 0.01942, 0.9658, 0.01942, 0.5362, 0.449, 0.5362, 0.449, 0.9658, 0.01942, 0.9658, 0.01942, 0.5362, 0.449, 0.5362, 0.449, 0.9658, 0.01942, 0.9658, 0.01942, 0.5362, 0.449, 0.5362, 0.449, 0.9658, 0.01942, 0.9658, 0.01942, 0.5362, 0.449, 0.5362, 0.449, 0.9658, 0.01942, 0.9658, 0.01942, 0.5362, 0.449, 0.5362, 0.449, 0.9658, 0.01942, 0.9658, 0.01942, 0.5362, 0.449, 0.5362, 0.449, 0.9658, 0.01942, 0.9658, 0.01942, 0.5362, 0.449, 0.5362, 0.449, 0.9658, 0.01942, 0.9658, 0.01942, 0.5362, 0.449, 0.5362, 0.449, 0.9658, 0.01942, 0.9658, 0.01942, 0.5362, 0.449, 0.5362, 0.449, 0.9658, 0.01942, 0.9658, 0.01942, 0.5362, 0.449, 0.5362, 0.449, 0.9658, 0.01942, 0.9658, 0.01942, 0.5362, 0.449, 0.5362, 0.449, 0.9658, 0.01942, 0.9658, 0.01942, 0.5362, 0.449, 0.5362, 0.449, 0.9658, 0.01942, 0.9658, 0.01942, 0.5362, 0.449, 0.5362, 0.449, 0.9658, 0.01942, 0.9658, 0.01942, 0.5362, 0.449, 0.5362, 0.449, 0.9658, 0.01942, 0.9658])
me_cube_009.materials.append(mat_material_003)
me_cube_009.use_remesh_preserve_volume = False
me_cube_009.use_remesh_preserve_attributes = False
me_cube_009.use_mirror_vertex_groups = False
me_cube_009.update()
me_cube_008 = bpy.data.meshes.new('Cube.008')
me_cube_008.from_pydata([(-1.266, -1.0, -0.7734), (-1.884, -1.0, 0.3564), (-1.884, -0.6953, -1.0), (-1.884, -0.6953, 0.3564), (1.282, -1.0, -0.7778), (1.884, -1.0, 0.3564), (1.884, -0.6953, -1.0), (1.884, -0.6953, 0.3564), (-1.266, -1.0, -0.713), (1.282, -1.0, -0.7086), (-0.6184, -1.0, -0.7734), (0.0, -1.0, 0.3564), (-0.6184, -1.0, -0.713), (-1.884, -1.0, -1.0), (-1.884, -1.0, -0.4864), (0.6025, -1.0, -0.7778), (0.6025, -1.0, -0.7086), (1.884, -1.0, -0.4864), (1.884, -1.0, -1.0), (0.0, -1.0, -1.0), (0.0, -1.0, -0.4864), (-1.266, -3.43, -0.7734), (-1.266, -3.43, -0.713), (-0.6184, -3.43, -0.7734), (-0.6184, -3.43, -0.713), (1.282, -3.43, -0.7086), (1.282, -3.43, -0.7778), (0.6025, -3.43, -0.7778), (0.6025, -3.43, -0.7086), (-1.266, -3.572, -0.7734), (-1.266, -3.572, -0.713), (-0.6184, -3.572, -0.7734), (-0.6184, -3.572, -0.713), (1.282, -3.572, -0.7086), (1.282, -3.572, -0.7778), (0.6025, -3.572, -0.7778), (0.6025, -3.572, -0.7086), (-0.6184, -3.457, -0.5847), (-1.266, -3.457, -0.5847), (1.282, -3.454, -0.5819), (0.6025, -3.454, -0.5819), (-0.6184, -3.548, -0.4766), (-1.266, -3.548, -0.4766), (1.282, -3.545, -0.4738), (0.6025, -3.545, -0.4738)], [], [(13, 14, 1, 3, 2), (2, 3, 7, 6), (6, 7, 5, 17, 18), (20, 11, 1, 14), (2, 6, 18, 19, 13), (7, 3, 1, 11, 5), (0, 10, 23, 21), (10, 12, 24, 23), (17, 5, 11, 20), (0, 8, 14, 13), (10, 0, 13, 19), (8, 12, 20, 14), (12, 10, 19, 20), (9, 4, 18, 17), (4, 15, 19, 18), (16, 9, 17, 20), (15, 16, 20, 19), (22, 21, 29, 30), (24, 22, 38, 37), (9, 16, 28, 25), (4, 9, 25, 26), (12, 8, 22, 24), (16, 15, 27, 28), (8, 0, 21, 22), (15, 4, 26, 27), (31, 32, 30, 29), (34, 33, 36, 35), (28, 27, 35, 36), (27, 26, 34, 35), (23, 24, 32, 31), (21, 23, 31, 29), (22, 30, 42, 38), (26, 25, 33, 34), (37, 38, 42, 41), (39, 40, 44, 43), (36, 33, 43, 44), (33, 25, 39, 43), (30, 32, 41, 42), (32, 24, 37, 41), (28, 36, 44, 40), (25, 28, 40, 39)])
_uv = me_cube_008.uv_layers.new(name='UVMap')
_uv.uv.foreach_set('vector', [0.2342, 0.9658, 0.4385, 0.8174, 0.3605, 0.5772, 0.108, 0.5772, 0.02994, 0.8174, 0.01942, 0.5362, 0.449, 0.5362, 0.449, 0.9658, 0.01942, 0.9658, 0.2342, 0.9658, 0.4385, 0.8174, 0.3605, 0.5772, 0.108, 0.5772, 0.02994, 0.8174, 0.01942, 0.5362, 0.449, 0.5362, 0.449, 0.9658, 0.01942, 0.9658, 0.2342, 0.9658, 0.4385, 0.8174, 0.3605, 0.5772, 0.108, 0.5772, 0.02994, 0.8174, 0.2342, 0.9658, 0.4385, 0.8174, 0.3605, 0.5772, 0.108, 0.5772, 0.02994, 0.8174, 0.01942, 0.5362, 0.449, 0.5362, 0.449, 0.9658, 0.01942, 0.9658, 0.01942, 0.5362, 0.449, 0.5362, 0.449, 0.9658, 0.01942, 0.9658, 0.01942, 0.5362, 0.449, 0.5362, 0.449, 0.9658, 0.01942, 0.9658, 0.01942, 0.5362, 0.449, 0.5362, 0.449, 0.9658, 0.01942, 0.9658, 0.01942, 0.5362, 0.449, 0.5362, 0.449, 0.9658, 0.01942, 0.9658, 0.01942, 0.5362, 0.449, 0.5362, 0.449, 0.9658, 0.01942, 0.9658, 0.01942, 0.5362, 0.449, 0.5362, 0.449, 0.9658, 0.01942, 0.9658, 0.01942, 0.5362, 0.449, 0.5362, 0.449, 0.9658, 0.01942, 0.9658, 0.01942, 0.5362, 0.449, 0.5362, 0.449, 0.9658, 0.01942, 0.9658, 0.01942, 0.5362, 0.449, 0.5362, 0.449, 0.9658, 0.01942, 0.9658, 0.01942, 0.5362, 0.449, 0.5362, 0.449, 0.9658, 0.01942, 0.9658, 0.01942, 0.5362, 0.449, 0.5362, 0.449, 0.9658, 0.01942, 0.9658, 0.01942, 0.5362, 0.449, 0.5362, 0.449, 0.9658, 0.01942, 0.9658, 0.01942, 0.5362, 0.449, 0.5362, 0.449, 0.9658, 0.01942, 0.9658, 0.01942, 0.5362, 0.449, 0.5362, 0.449, 0.9658, 0.01942, 0.9658, 0.01942, 0.5362, 0.449, 0.5362, 0.449, 0.9658, 0.01942, 0.9658, 0.01942, 0.5362, 0.449, 0.5362, 0.449, 0.9658, 0.01942, 0.9658, 0.01942, 0.5362, 0.449, 0.5362, 0.449, 0.9658, 0.01942, 0.9658, 0.01942, 0.5362, 0.449, 0.5362, 0.449, 0.9658, 0.01942, 0.9658, 0.01942, 0.5362, 0.449, 0.5362, 0.449, 0.9658, 0.01942, 0.9658, 0.01942, 0.5362, 0.449, 0.5362, 0.449, 0.9658, 0.01942, 0.9658, 0.01942, 0.5362, 0.449, 0.5362, 0.449, 0.9658, 0.01942, 0.9658, 0.01942, 0.5362, 0.449, 0.5362, 0.449, 0.9658, 0.01942, 0.9658, 0.01942, 0.5362, 0.449, 0.5362, 0.449, 0.9658, 0.01942, 0.9658, 0.01942, 0.5362, 0.449, 0.5362, 0.449, 0.9658, 0.01942, 0.9658, 0.01942, 0.5362, 0.449, 0.5362, 0.449, 0.9658, 0.01942, 0.9658, 0.01942, 0.5362, 0.449, 0.5362, 0.449, 0.9658, 0.01942, 0.9658, 0.01942, 0.5362, 0.449, 0.5362, 0.449, 0.9658, 0.01942, 0.9658, 0.01942, 0.5362, 0.449, 0.5362, 0.449, 0.9658, 0.01942, 0.9658, 0.01942, 0.5362, 0.449, 0.5362, 0.449, 0.9658, 0.01942, 0.9658, 0.01942, 0.5362, 0.449, 0.5362, 0.449, 0.9658, 0.01942, 0.9658, 0.01942, 0.5362, 0.449, 0.5362, 0.449, 0.9658, 0.01942, 0.9658, 0.01942, 0.5362, 0.449, 0.5362, 0.449, 0.9658, 0.01942, 0.9658, 0.01942, 0.5362, 0.449, 0.5362, 0.449, 0.9658, 0.01942, 0.9658, 0.01942, 0.5362, 0.449, 0.5362, 0.449, 0.9658, 0.01942, 0.9658])
me_cube_008.materials.append(mat_material_003)
me_cube_008.use_remesh_preserve_volume = False
me_cube_008.use_remesh_preserve_attributes = False
me_cube_008.use_mirror_vertex_groups = False
me_cube_008.update()
me_cube_007 = bpy.data.meshes.new('Cube.007')
me_cube_007.from_pydata([(0.845, 0.845, -0.845), (0.845, -0.845, -0.845), (-0.845, -0.845, -0.845), (-0.845, 0.845, -0.845), (0.731, 0.845, 0.845), (0.845, 0.845, 0.6027), (0.7686, 0.845, 0.8265), (0.8053, 0.845, 0.774), (0.8265, 0.845, 0.6954), (0.845, -0.845, 0.6027), (0.731, -0.845, 0.845), (0.8265, -0.845, 0.6954), (0.8053, -0.845, 0.774), (0.7686, -0.845, 0.8265), (-0.716, -0.845, 0.845), (-0.845, -0.845, 0.6027), (-0.7579, -0.845, 0.8265), (-0.801, -0.845, 0.774), (-0.8265, -0.845, 0.6954), (-0.845, 0.845, 0.6027), (-0.716, 0.845, 0.845), (-0.8265, 0.845, 0.6954), (-0.801, 0.845, 0.774), (-0.7579, 0.845, 0.8265)], [], [(0, 1, 2, 3), (1, 9, 11, 12, 13, 10, 14, 16, 17, 18, 15, 2), (4, 20, 14, 10), (2, 15, 19, 3), (0, 5, 9, 1), (4, 10, 13, 6), (6, 13, 12, 7), (7, 12, 11, 8), (8, 11, 9, 5), (14, 20, 23, 16), (16, 23, 22, 17), (17, 22, 21, 18), (18, 21, 19, 15), (4, 6, 7, 8, 5, 0, 3, 19, 21, 22, 23, 20)])
_uv = me_cube_007.uv_layers.new(name='UVMap')
_uv.uv.foreach_set('vector', [0.7865, 0.6271, 0.7961, 0.9675, 0.5443, 0.5663, 0.7313, 0.5874, 0.9999, 0.0001091, 0.9999, 0.3469, 0.997, 0.3616, 0.9937, 0.374, 0.9879, 0.3822, 0.982, 0.3852, 0.03835, 0.386, 0.03014, 0.3823, 0.02332, 0.374, 0.01929, 0.3616, 0.01637, 0.3469, 0.01637, 0.0001091, 0.8324, 0.584, 0.7907, 0.5424, 0.7912, 0.4218, 0.9739, 0.57, 0.5443, 0.5663, 0.767, 0.4221, 0.7755, 0.5444, 0.7313, 0.5874, 0.7865, 0.6271, 0.8313, 0.6016, 0.9756, 0.5973, 0.7961, 0.9675, 0.8324, 0.584, 0.9739, 0.57, 0.9743, 0.574, 0.834, 0.5866, 0.834, 0.5866, 0.9743, 0.574, 0.9747, 0.5802, 0.8341, 0.5908, 0.8341, 0.5908, 0.9747, 0.5802, 0.9752, 0.588, 0.8326, 0.5961, 0.8326, 0.5961, 0.9752, 0.588, 0.9756, 0.5973, 0.8313, 0.6016, 0.7912, 0.4218, 0.7907, 0.5424, 0.7883, 0.5415, 0.7875, 0.4218, 0.7875, 0.4218, 0.7883, 0.5415, 0.7848, 0.5417, 0.7818, 0.4218, 0.7818, 0.4218, 0.7848, 0.5417, 0.7805, 0.5427, 0.7748, 0.4219, 0.7748, 0.4219, 0.7805, 0.5427, 0.7755, 0.5444, 0.767, 0.4221, 0.8324, 0.584, 0.834, 0.5866, 0.8341, 0.5908, 0.8326, 0.5961, 0.8313, 0.6016, 0.7865, 0.6271, 0.7313, 0.5874, 0.7755, 0.5444, 0.7805, 0.5427, 0.7848, 0.5417, 0.7883, 0.5415, 0.7907, 0.5424])
me_cube_007.materials.append(mat_material_002)
me_cube_007.use_remesh_preserve_volume = False
me_cube_007.use_remesh_preserve_attributes = False
me_cube_007.use_mirror_vertex_groups = False
me_cube_007.update()
me_cube_006 = bpy.data.meshes.new('Cube.006')
me_cube_006.from_pydata([(0.845, 0.845, -0.845), (0.845, -0.845, -0.845), (-0.845, -0.845, -0.845), (-0.845, 0.845, -0.845), (0.731, 0.845, 0.845), (0.845, 0.845, 0.6027), (0.7686, 0.845, 0.8265), (0.8053, 0.845, 0.774), (0.8265, 0.845, 0.6954), (0.845, -0.845, 0.6027), (0.731, -0.845, 0.845), (0.8265, -0.845, 0.6954), (0.8053, -0.845, 0.774), (0.7686, -0.845, 0.8265), (-0.716, -0.845, 0.845), (-0.845, -0.845, 0.6027), (-0.7579, -0.845, 0.8265), (-0.801, -0.845, 0.774), (-0.8265, -0.845, 0.6954), (-0.845, 0.845, 0.6027), (-0.716, 0.845, 0.845), (-0.8265, 0.845, 0.6954), (-0.801, 0.845, 0.774), (-0.7579, 0.845, 0.8265)], [], [(0, 1, 2, 3), (1, 9, 11, 12, 13, 10, 14, 16, 17, 18, 15, 2), (4, 20, 14, 10), (2, 15, 19, 3), (0, 5, 9, 1), (4, 10, 13, 6), (6, 13, 12, 7), (7, 12, 11, 8), (8, 11, 9, 5), (14, 20, 23, 16), (16, 23, 22, 17), (17, 22, 21, 18), (18, 21, 19, 15), (4, 6, 7, 8, 5, 0, 3, 19, 21, 22, 23, 20)])
_uv = me_cube_006.uv_layers.new(name='UVMap')
_uv.uv.foreach_set('vector', [0.7865, 0.6271, 0.7961, 0.9675, 0.5443, 0.5663, 0.7313, 0.5874, 0.9999, 0.0001091, 0.9999, 0.3469, 0.997, 0.3616, 0.9937, 0.374, 0.9879, 0.3822, 0.982, 0.3852, 0.03835, 0.386, 0.03014, 0.3823, 0.02332, 0.374, 0.01929, 0.3616, 0.01637, 0.3469, 0.01637, 0.0001091, 0.8324, 0.584, 0.7907, 0.5424, 0.7912, 0.4218, 0.9739, 0.57, 0.5443, 0.5663, 0.767, 0.4221, 0.7755, 0.5444, 0.7313, 0.5874, 0.7865, 0.6271, 0.8313, 0.6016, 0.9756, 0.5973, 0.7961, 0.9675, 0.8324, 0.584, 0.9739, 0.57, 0.9743, 0.574, 0.834, 0.5866, 0.834, 0.5866, 0.9743, 0.574, 0.9747, 0.5802, 0.8341, 0.5908, 0.8341, 0.5908, 0.9747, 0.5802, 0.9752, 0.588, 0.8326, 0.5961, 0.8326, 0.5961, 0.9752, 0.588, 0.9756, 0.5973, 0.8313, 0.6016, 0.7912, 0.4218, 0.7907, 0.5424, 0.7883, 0.5415, 0.7875, 0.4218, 0.7875, 0.4218, 0.7883, 0.5415, 0.7848, 0.5417, 0.7818, 0.4218, 0.7818, 0.4218, 0.7848, 0.5417, 0.7805, 0.5427, 0.7748, 0.4219, 0.7748, 0.4219, 0.7805, 0.5427, 0.7755, 0.5444, 0.767, 0.4221, 0.8324, 0.584, 0.834, 0.5866, 0.8341, 0.5908, 0.8326, 0.5961, 0.8313, 0.6016, 0.7865, 0.6271, 0.7313, 0.5874, 0.7755, 0.5444, 0.7805, 0.5427, 0.7848, 0.5417, 0.7883, 0.5415, 0.7907, 0.5424])
me_cube_006.materials.append(mat_material_002)
me_cube_006.use_remesh_preserve_volume = False
me_cube_006.use_remesh_preserve_attributes = False
me_cube_006.use_mirror_vertex_groups = False
me_cube_006.update()
me_cube_005 = bpy.data.meshes.new('Cube.005')
me_cube_005.from_pydata([(-1.266, -1.0, -0.7734), (-1.884, -1.0, 0.3564), (-1.884, -0.6953, -1.0), (-1.884, -0.6953, 0.3564), (1.282, -1.0, -0.7778), (1.884, -1.0, 0.3564), (1.884, -0.6953, -1.0), (1.884, -0.6953, 0.3564), (-1.266, -1.0, -0.713), (1.282, -1.0, -0.7086), (-0.6184, -1.0, -0.7734), (0.0, -1.0, 0.3564), (-0.6184, -1.0, -0.713), (-1.884, -1.0, -1.0), (-1.884, -1.0, -0.4864), (0.6025, -1.0, -0.7778), (0.6025, -1.0, -0.7086), (1.884, -1.0, -0.4864), (1.884, -1.0, -1.0), (0.0, -1.0, -1.0), (0.0, -1.0, -0.4864), (-1.266, -3.43, -0.7734), (-1.266, -3.43, -0.713), (-0.6184, -3.43, -0.7734), (-0.6184, -3.43, -0.713), (1.282, -3.43, -0.7086), (1.282, -3.43, -0.7778), (0.6025, -3.43, -0.7778), (0.6025, -3.43, -0.7086), (-1.266, -3.572, -0.7734), (-1.266, -3.572, -0.713), (-0.6184, -3.572, -0.7734), (-0.6184, -3.572, -0.713), (1.282, -3.572, -0.7086), (1.282, -3.572, -0.7778), (0.6025, -3.572, -0.7778), (0.6025, -3.572, -0.7086), (-0.6184, -3.457, -0.5847), (-1.266, -3.457, -0.5847), (1.282, -3.454, -0.5819), (0.6025, -3.454, -0.5819), (-0.6184, -3.548, -0.4766), (-1.266, -3.548, -0.4766), (1.282, -3.545, -0.4738), (0.6025, -3.545, -0.4738)], [], [(13, 14, 1, 3, 2), (2, 3, 7, 6), (6, 7, 5, 17, 18), (20, 11, 1, 14), (2, 6, 18, 19, 13), (7, 3, 1, 11, 5), (0, 10, 23, 21), (10, 12, 24, 23), (17, 5, 11, 20), (0, 8, 14, 13), (10, 0, 13, 19), (8, 12, 20, 14), (12, 10, 19, 20), (9, 4, 18, 17), (4, 15, 19, 18), (16, 9, 17, 20), (15, 16, 20, 19), (22, 21, 29, 30), (24, 22, 38, 37), (9, 16, 28, 25), (4, 9, 25, 26), (12, 8, 22, 24), (16, 15, 27, 28), (8, 0, 21, 22), (15, 4, 26, 27), (31, 32, 30, 29), (34, 33, 36, 35), (28, 27, 35, 36), (27, 26, 34, 35), (23, 24, 32, 31), (21, 23, 31, 29), (22, 30, 42, 38), (26, 25, 33, 34), (37, 38, 42, 41), (39, 40, 44, 43), (36, 33, 43, 44), (33, 25, 39, 43), (30, 32, 41, 42), (32, 24, 37, 41), (28, 36, 44, 40), (25, 28, 40, 39)])
_uv = me_cube_005.uv_layers.new(name='UVMap')
_uv.uv.foreach_set('vector', [0.2342, 0.9658, 0.4385, 0.8174, 0.3605, 0.5772, 0.108, 0.5772, 0.02994, 0.8174, 0.01942, 0.5362, 0.449, 0.5362, 0.449, 0.9658, 0.01942, 0.9658, 0.2342, 0.9658, 0.4385, 0.8174, 0.3605, 0.5772, 0.108, 0.5772, 0.02994, 0.8174, 0.01942, 0.5362, 0.449, 0.5362, 0.449, 0.9658, 0.01942, 0.9658, 0.2342, 0.9658, 0.4385, 0.8174, 0.3605, 0.5772, 0.108, 0.5772, 0.02994, 0.8174, 0.2342, 0.9658, 0.4385, 0.8174, 0.3605, 0.5772, 0.108, 0.5772, 0.02994, 0.8174, 0.01942, 0.5362, 0.449, 0.5362, 0.449, 0.9658, 0.01942, 0.9658, 0.01942, 0.5362, 0.449, 0.5362, 0.449, 0.9658, 0.01942, 0.9658, 0.01942, 0.5362, 0.449, 0.5362, 0.449, 0.9658, 0.01942, 0.9658, 0.01942, 0.5362, 0.449, 0.5362, 0.449, 0.9658, 0.01942, 0.9658, 0.01942, 0.5362, 0.449, 0.5362, 0.449, 0.9658, 0.01942, 0.9658, 0.01942, 0.5362, 0.449, 0.5362, 0.449, 0.9658, 0.01942, 0.9658, 0.01942, 0.5362, 0.449, 0.5362, 0.449, 0.9658, 0.01942, 0.9658, 0.01942, 0.5362, 0.449, 0.5362, 0.449, 0.9658, 0.01942, 0.9658, 0.01942, 0.5362, 0.449, 0.5362, 0.449, 0.9658, 0.01942, 0.9658, 0.01942, 0.5362, 0.449, 0.5362, 0.449, 0.9658, 0.01942, 0.9658, 0.01942, 0.5362, 0.449, 0.5362, 0.449, 0.9658, 0.01942, 0.9658, 0.01942, 0.5362, 0.449, 0.5362, 0.449, 0.9658, 0.01942, 0.9658, 0.01942, 0.5362, 0.449, 0.5362, 0.449, 0.9658, 0.01942, 0.9658, 0.01942, 0.5362, 0.449, 0.5362, 0.449, 0.9658, 0.01942, 0.9658, 0.01942, 0.5362, 0.449, 0.5362, 0.449, 0.9658, 0.01942, 0.9658, 0.01942, 0.5362, 0.449, 0.5362, 0.449, 0.9658, 0.01942, 0.9658, 0.01942, 0.5362, 0.449, 0.5362, 0.449, 0.9658, 0.01942, 0.9658, 0.01942, 0.5362, 0.449, 0.5362, 0.449, 0.9658, 0.01942, 0.9658, 0.01942, 0.5362, 0.449, 0.5362, 0.449, 0.9658, 0.01942, 0.9658, 0.01942, 0.5362, 0.449, 0.5362, 0.449, 0.9658, 0.01942, 0.9658, 0.01942, 0.5362, 0.449, 0.5362, 0.449, 0.9658, 0.01942, 0.9658, 0.01942, 0.5362, 0.449, 0.5362, 0.449, 0.9658, 0.01942, 0.9658, 0.01942, 0.5362, 0.449, 0.5362, 0.449, 0.9658, 0.01942, 0.9658, 0.01942, 0.5362, 0.449, 0.5362, 0.449, 0.9658, 0.01942, 0.9658, 0.01942, 0.5362, 0.449, 0.5362, 0.449, 0.9658, 0.01942, 0.9658, 0.01942, 0.5362, 0.449, 0.5362, 0.449, 0.9658, 0.01942, 0.9658, 0.01942, 0.5362, 0.449, 0.5362, 0.449, 0.9658, 0.01942, 0.9658, 0.01942, 0.5362, 0.449, 0.5362, 0.449, 0.9658, 0.01942, 0.9658, 0.01942, 0.5362, 0.449, 0.5362, 0.449, 0.9658, 0.01942, 0.9658, 0.01942, 0.5362, 0.449, 0.5362, 0.449, 0.9658, 0.01942, 0.9658, 0.01942, 0.5362, 0.449, 0.5362, 0.449, 0.9658, 0.01942, 0.9658, 0.01942, 0.5362, 0.449, 0.5362, 0.449, 0.9658, 0.01942, 0.9658, 0.01942, 0.5362, 0.449, 0.5362, 0.449, 0.9658, 0.01942, 0.9658, 0.01942, 0.5362, 0.449, 0.5362, 0.449, 0.9658, 0.01942, 0.9658, 0.01942, 0.5362, 0.449, 0.5362, 0.449, 0.9658, 0.01942, 0.9658])
me_cube_005.materials.append(mat_material_003)
me_cube_005.use_remesh_preserve_volume = False
me_cube_005.use_remesh_preserve_attributes = False
me_cube_005.use_mirror_vertex_groups = False
me_cube_005.update()
me_cube_001 = bpy.data.meshes.new('Cube.001')
me_cube_001.from_pydata([(-1.266, -1.0, -0.7734), (-1.884, -1.0, 0.3564), (-1.884, -0.6953, -1.0), (-1.884, -0.6953, 0.3564), (1.282, -1.0, -0.7778), (1.884, -1.0, 0.3564), (1.884, -0.6953, -1.0), (1.884, -0.6953, 0.3564), (-1.266, -1.0, -0.713), (1.282, -1.0, -0.7086), (-0.6184, -1.0, -0.7734), (0.0, -1.0, 0.3564), (-0.6184, -1.0, -0.713), (-1.884, -1.0, -1.0), (-1.884, -1.0, -0.4864), (0.6025, -1.0, -0.7778), (0.6025, -1.0, -0.7086), (1.884, -1.0, -0.4864), (1.884, -1.0, -1.0), (0.0, -1.0, -1.0), (0.0, -1.0, -0.4864), (-1.266, -3.43, -0.7734), (-1.266, -3.43, -0.713), (-0.6184, -3.43, -0.7734), (-0.6184, -3.43, -0.713), (1.282, -3.43, -0.7086), (1.282, -3.43, -0.7778), (0.6025, -3.43, -0.7778), (0.6025, -3.43, -0.7086), (-1.266, -3.572, -0.7734), (-1.266, -3.572, -0.713), (-0.6184, -3.572, -0.7734), (-0.6184, -3.572, -0.713), (1.282, -3.572, -0.7086), (1.282, -3.572, -0.7778), (0.6025, -3.572, -0.7778), (0.6025, -3.572, -0.7086), (-0.6184, -3.457, -0.5847), (-1.266, -3.457, -0.5847), (1.282, -3.454, -0.5819), (0.6025, -3.454, -0.5819), (-0.6184, -3.548, -0.4766), (-1.266, -3.548, -0.4766), (1.282, -3.545, -0.4738), (0.6025, -3.545, -0.4738)], [], [(13, 14, 1, 3, 2), (2, 3, 7, 6), (6, 7, 5, 17, 18), (20, 11, 1, 14), (2, 6, 18, 19, 13), (7, 3, 1, 11, 5), (0, 10, 23, 21), (10, 12, 24, 23), (17, 5, 11, 20), (0, 8, 14, 13), (10, 0, 13, 19), (8, 12, 20, 14), (12, 10, 19, 20), (9, 4, 18, 17), (4, 15, 19, 18), (16, 9, 17, 20), (15, 16, 20, 19), (22, 21, 29, 30), (24, 22, 38, 37), (9, 16, 28, 25), (4, 9, 25, 26), (12, 8, 22, 24), (16, 15, 27, 28), (8, 0, 21, 22), (15, 4, 26, 27), (31, 32, 30, 29), (34, 33, 36, 35), (28, 27, 35, 36), (27, 26, 34, 35), (23, 24, 32, 31), (21, 23, 31, 29), (22, 30, 42, 38), (26, 25, 33, 34), (37, 38, 42, 41), (39, 40, 44, 43), (36, 33, 43, 44), (33, 25, 39, 43), (30, 32, 41, 42), (32, 24, 37, 41), (28, 36, 44, 40), (25, 28, 40, 39)])
_uv = me_cube_001.uv_layers.new(name='UVMap')
_uv.uv.foreach_set('vector', [0.2342, 0.9658, 0.4385, 0.8174, 0.3605, 0.5772, 0.108, 0.5772, 0.02994, 0.8174, 0.01942, 0.5362, 0.449, 0.5362, 0.449, 0.9658, 0.01942, 0.9658, 0.2342, 0.9658, 0.4385, 0.8174, 0.3605, 0.5772, 0.108, 0.5772, 0.02994, 0.8174, 0.01942, 0.5362, 0.449, 0.5362, 0.449, 0.9658, 0.01942, 0.9658, 0.2342, 0.9658, 0.4385, 0.8174, 0.3605, 0.5772, 0.108, 0.5772, 0.02994, 0.8174, 0.2342, 0.9658, 0.4385, 0.8174, 0.3605, 0.5772, 0.108, 0.5772, 0.02994, 0.8174, 0.01942, 0.5362, 0.449, 0.5362, 0.449, 0.9658, 0.01942, 0.9658, 0.01942, 0.5362, 0.449, 0.5362, 0.449, 0.9658, 0.01942, 0.9658, 0.01942, 0.5362, 0.449, 0.5362, 0.449, 0.9658, 0.01942, 0.9658, 0.01942, 0.5362, 0.449, 0.5362, 0.449, 0.9658, 0.01942, 0.9658, 0.01942, 0.5362, 0.449, 0.5362, 0.449, 0.9658, 0.01942, 0.9658, 0.01942, 0.5362, 0.449, 0.5362, 0.449, 0.9658, 0.01942, 0.9658, 0.01942, 0.5362, 0.449, 0.5362, 0.449, 0.9658, 0.01942, 0.9658, 0.01942, 0.5362, 0.449, 0.5362, 0.449, 0.9658, 0.01942, 0.9658, 0.01942, 0.5362, 0.449, 0.5362, 0.449, 0.9658, 0.01942, 0.9658, 0.01942, 0.5362, 0.449, 0.5362, 0.449, 0.9658, 0.01942, 0.9658, 0.01942, 0.5362, 0.449, 0.5362, 0.449, 0.9658, 0.01942, 0.9658, 0.01942, 0.5362, 0.449, 0.5362, 0.449, 0.9658, 0.01942, 0.9658, 0.01942, 0.5362, 0.449, 0.5362, 0.449, 0.9658, 0.01942, 0.9658, 0.01942, 0.5362, 0.449, 0.5362, 0.449, 0.9658, 0.01942, 0.9658, 0.01942, 0.5362, 0.449, 0.5362, 0.449, 0.9658, 0.01942, 0.9658, 0.01942, 0.5362, 0.449, 0.5362, 0.449, 0.9658, 0.01942, 0.9658, 0.01942, 0.5362, 0.449, 0.5362, 0.449, 0.9658, 0.01942, 0.9658, 0.01942, 0.5362, 0.449, 0.5362, 0.449, 0.9658, 0.01942, 0.9658, 0.01942, 0.5362, 0.449, 0.5362, 0.449, 0.9658, 0.01942, 0.9658, 0.01942, 0.5362, 0.449, 0.5362, 0.449, 0.9658, 0.01942, 0.9658, 0.01942, 0.5362, 0.449, 0.5362, 0.449, 0.9658, 0.01942, 0.9658, 0.01942, 0.5362, 0.449, 0.5362, 0.449, 0.9658, 0.01942, 0.9658, 0.01942, 0.5362, 0.449, 0.5362, 0.449, 0.9658, 0.01942, 0.9658, 0.01942, 0.5362, 0.449, 0.5362, 0.449, 0.9658, 0.01942, 0.9658, 0.01942, 0.5362, 0.449, 0.5362, 0.449, 0.9658, 0.01942, 0.9658, 0.01942, 0.5362, 0.449, 0.5362, 0.449, 0.9658, 0.01942, 0.9658, 0.01942, 0.5362, 0.449, 0.5362, 0.449, 0.9658, 0.01942, 0.9658, 0.01942, 0.5362, 0.449, 0.5362, 0.449, 0.9658, 0.01942, 0.9658, 0.01942, 0.5362, 0.449, 0.5362, 0.449, 0.9658, 0.01942, 0.9658, 0.01942, 0.5362, 0.449, 0.5362, 0.449, 0.9658, 0.01942, 0.9658, 0.01942, 0.5362, 0.449, 0.5362, 0.449, 0.9658, 0.01942, 0.9658, 0.01942, 0.5362, 0.449, 0.5362, 0.449, 0.9658, 0.01942, 0.9658, 0.01942, 0.5362, 0.449, 0.5362, 0.449, 0.9658, 0.01942, 0.9658, 0.01942, 0.5362, 0.449, 0.5362, 0.449, 0.9658, 0.01942, 0.9658, 0.01942, 0.5362, 0.449, 0.5362, 0.449, 0.9658, 0.01942, 0.9658])
me_cube_001.materials.append(mat_material_003)
me_cube_001.use_remesh_preserve_volume = False
me_cube_001.use_remesh_preserve_attributes = False
me_cube_001.use_mirror_vertex_groups = False
me_cube_001.update()
me_cube = bpy.data.meshes.new('Cube')
me_cube.from_pydata([(0.845, 0.845, -0.845), (0.845, -0.845, -0.845), (-0.845, -0.845, -0.845), (-0.845, 0.845, -0.845), (0.731, 0.845, 0.845), (0.845, 0.845, 0.6027), (0.7686, 0.845, 0.8265), (0.8053, 0.845, 0.774), (0.8265, 0.845, 0.6954), (0.845, -0.845, 0.6027), (0.731, -0.845, 0.845), (0.8265, -0.845, 0.6954), (0.8053, -0.845, 0.774), (0.7686, -0.845, 0.8265), (-0.716, -0.845, 0.845), (-0.845, -0.845, 0.6027), (-0.7579, -0.845, 0.8265), (-0.801, -0.845, 0.774), (-0.8265, -0.845, 0.6954), (-0.845, 0.845, 0.6027), (-0.716, 0.845, 0.845), (-0.8265, 0.845, 0.6954), (-0.801, 0.845, 0.774), (-0.7579, 0.845, 0.8265)], [], [(0, 1, 2, 3), (1, 9, 11, 12, 13, 10, 14, 16, 17, 18, 15, 2), (4, 20, 14, 10), (2, 15, 19, 3), (0, 5, 9, 1), (4, 10, 13, 6), (6, 13, 12, 7), (7, 12, 11, 8), (8, 11, 9, 5), (14, 20, 23, 16), (16, 23, 22, 17), (17, 22, 21, 18), (18, 21, 19, 15), (4, 6, 7, 8, 5, 0, 3, 19, 21, 22, 23, 20)])
_uv = me_cube.uv_layers.new(name='UVMap')
_uv.uv.foreach_set('vector', [0.7865, 0.6271, 0.7961, 0.9675, 0.5443, 0.5663, 0.7313, 0.5874, 0.9999, 0.0001091, 0.9999, 0.3469, 0.997, 0.3616, 0.9937, 0.374, 0.9879, 0.3822, 0.982, 0.3852, 0.03835, 0.386, 0.03014, 0.3823, 0.02332, 0.374, 0.01929, 0.3616, 0.01637, 0.3469, 0.01637, 0.0001091, 0.8324, 0.584, 0.7907, 0.5424, 0.7912, 0.4218, 0.9739, 0.57, 0.5443, 0.5663, 0.767, 0.4221, 0.7755, 0.5444, 0.7313, 0.5874, 0.7865, 0.6271, 0.8313, 0.6016, 0.9756, 0.5973, 0.7961, 0.9675, 0.8324, 0.584, 0.9739, 0.57, 0.9743, 0.574, 0.834, 0.5866, 0.834, 0.5866, 0.9743, 0.574, 0.9747, 0.5802, 0.8341, 0.5908, 0.8341, 0.5908, 0.9747, 0.5802, 0.9752, 0.588, 0.8326, 0.5961, 0.8326, 0.5961, 0.9752, 0.588, 0.9756, 0.5973, 0.8313, 0.6016, 0.7912, 0.4218, 0.7907, 0.5424, 0.7883, 0.5415, 0.7875, 0.4218, 0.7875, 0.4218, 0.7883, 0.5415, 0.7848, 0.5417, 0.7818, 0.4218, 0.7818, 0.4218, 0.7848, 0.5417, 0.7805, 0.5427, 0.7748, 0.4219, 0.7748, 0.4219, 0.7805, 0.5427, 0.7755, 0.5444, 0.767, 0.4221, 0.8324, 0.584, 0.834, 0.5866, 0.8341, 0.5908, 0.8326, 0.5961, 0.8313, 0.6016, 0.7865, 0.6271, 0.7313, 0.5874, 0.7755, 0.5444, 0.7805, 0.5427, 0.7848, 0.5417, 0.7883, 0.5415, 0.7907, 0.5424])
me_cube.materials.append(mat_material_002)
me_cube.use_remesh_preserve_volume = False
me_cube.use_remesh_preserve_attributes = False
me_cube.use_mirror_vertex_groups = False
me_cube.update()

# ---- objects
ob_cube_011 = bpy.data.objects.new('Cube.011', me_cube_014)
ob_cube_010 = bpy.data.objects.new('Cube.010', me_cube_013)
ob_cube_009 = bpy.data.objects.new('Cube.009', me_cube_012)
ob_cube_008 = bpy.data.objects.new('Cube.008', me_cube_011)
ob_cube_007 = bpy.data.objects.new('Cube.007', me_cube_010)
ob_cube_006 = bpy.data.objects.new('Cube.006', me_cube_009)
ob_cube_005 = bpy.data.objects.new('Cube.005', me_cube_008)
ob_cube_004 = bpy.data.objects.new('Cube.004', me_cube_007)
ob_cube_003 = bpy.data.objects.new('Cube.003', me_cube_006)
ob_cube_002 = bpy.data.objects.new('Cube.002', me_cube_005)
ob_cube_001 = bpy.data.objects.new('Cube.001', me_cube_001)
ob_cube = bpy.data.objects.new('Cube', me_cube)
ob_lamp = bpy.data.objects.new('Lamp', light_lamp)
ob_camera = bpy.data.objects.new('Camera', cam_camera)

# ---- transforms, parenting, visibility, modifiers, constraints
ob_cube_011.location = (0.0, 0.8077, 2.663)
ob_cube_011.scale = (0.3949, 0.3949, 0.3949)
ob_cube_011.lineart.crease_threshold = 0.0
ob_cube_010.location = (0.0, -0.06225, 2.571)
ob_cube_010.scale = (0.8049, 0.4576, 0.2188)
ob_cube_010.lock_rotations_4d = False
ob_cube_010.empty_display_type = 'ARROWS'
ob_cube_010.lineart.crease_threshold = 0.0
ob_cube_009.location = (0.0, -0.06225, 2.045)
ob_cube_009.scale = (0.8049, 0.4576, 0.2188)
ob_cube_009.lock_rotations_4d = False
ob_cube_009.empty_display_type = 'ARROWS'
ob_cube_009.lineart.crease_threshold = 0.0
ob_cube_008.location = (0.0, 0.8077, 2.136)
ob_cube_008.scale = (0.3949, 0.3949, 0.3949)
ob_cube_008.lineart.crease_threshold = 0.0
ob_cube_007.location = (0.0, -0.06225, 0.9791)
ob_cube_007.scale = (0.8049, 0.4576, 0.2188)
ob_cube_007.lock_rotations_4d = False
ob_cube_007.empty_display_type = 'ARROWS'
ob_cube_007.lineart.crease_threshold = 0.0
ob_cube_006.location = (0.0, 0.8077, 1.07)
ob_cube_006.scale = (0.3949, 0.3949, 0.3949)
ob_cube_006.lineart.crease_threshold = 0.0
ob_cube_005.location = (0.0, 0.8077, 1.602)
ob_cube_005.scale = (0.3949, 0.3949, 0.3949)
ob_cube_005.lineart.crease_threshold = 0.0
ob_cube_004.location = (0.0, -0.06225, 1.511)
ob_cube_004.scale = (0.8049, 0.4576, 0.2188)
ob_cube_004.lock_rotations_4d = False
ob_cube_004.empty_display_type = 'ARROWS'
ob_cube_004.lineart.crease_threshold = 0.0
ob_cube_003.location = (0.0, -0.06225, 0.4409)
ob_cube_003.scale = (0.8049, 0.4576, 0.2188)
ob_cube_003.lock_rotations_4d = False
ob_cube_003.empty_display_type = 'ARROWS'
ob_cube_003.lineart.crease_threshold = 0.0
ob_cube_002.location = (0.0, 0.8077, 0.5321)
ob_cube_002.scale = (0.3949, 0.3949, 0.3949)
ob_cube_002.lineart.crease_threshold = 0.0
ob_cube_001.location = (0.0, 0.8077, 0.0)
ob_cube_001.scale = (0.3949, 0.3949, 0.3949)
ob_cube_001.lineart.crease_threshold = 0.0
ob_cube.location = (0.0, -0.06225, -0.09119)
ob_cube.scale = (0.8049, 0.4576, 0.2188)
ob_cube.lock_rotations_4d = False
ob_cube.empty_display_type = 'ARROWS'
ob_cube.lineart.crease_threshold = 0.0
ob_lamp.location = (4.076, 1.005, 5.904)
ob_lamp.rotation_euler = (0.6503, 0.05522, 1.866)
ob_lamp.lock_rotations_4d = False
ob_lamp.empty_display_type = 'ARROWS'
ob_lamp.color = (0.0, 0.0, 0.0, 0.0)
ob_lamp.lineart.crease_threshold = 0.0
ob_camera.location = (7.481, -6.508, 5.344)
ob_camera.rotation_euler = (1.109, 0.0, 0.8149)
ob_camera.lock_rotations_4d = False
ob_camera.empty_display_type = 'ARROWS'
ob_camera.color = (0.0, 0.0, 0.0, 0.0)
ob_camera.display_type = 'WIRE'
ob_camera.lineart.crease_threshold = 0.0

# ---- collection membership
col_collection_1.objects.link(ob_cube_011)
col_collection_1.objects.link(ob_cube_010)
col_collection_1.objects.link(ob_cube_009)
col_collection_1.objects.link(ob_cube_008)
col_collection_1.objects.link(ob_cube_007)
col_collection_1.objects.link(ob_cube_006)
col_collection_1.objects.link(ob_cube_005)
col_collection_1.objects.link(ob_cube_004)
col_collection_1.objects.link(ob_cube_003)
col_collection_1.objects.link(ob_cube_002)
col_collection_1.objects.link(ob_cube_001)
col_collection_1.objects.link(ob_cube)
col_collection_1.objects.link(ob_lamp)
col_collection_1.objects.link(ob_camera)

# ---- scene / render settings (as saved in the file)
scene.camera = ob_camera
scene.frame_start = 1; scene.frame_end = 250; scene.frame_set(1)
scene.render.engine = 'CYCLES'
scene.render.resolution_percentage = 50
scene.render.dither_intensity = 0.0
scene.cycles.use_denoising = False
scene.cycles.samples = 128
scene.cycles.sampling_pattern = 'TABULATED_SOBOL'
scene.cycles.use_adaptive_sampling = False
scene.cycles.use_light_tree = False
scene.cycles.blur_glossy = 0.0
scene.cycles.sample_clamp_indirect = 0.0
scene.view_settings.view_transform = 'Standard'
bpy.context.view_layer.update()
